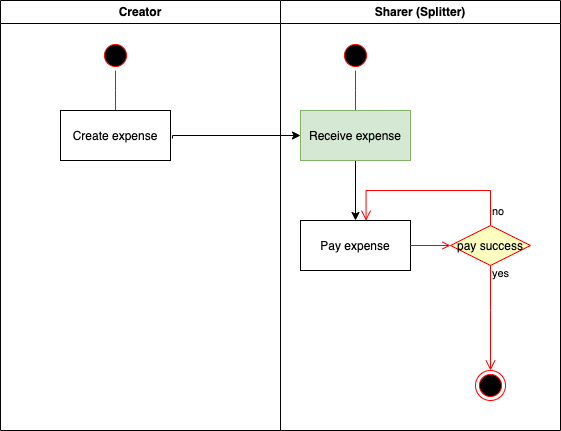

The diagram above was exported from draw.io. Its source (the exported page's mxGraphModel, read from the mxfile embedded in the PNG):
<mxGraphModel dx="946" dy="622" grid="1" gridSize="10" guides="1" tooltips="1" connect="1" arrows="1" fold="1" page="1" pageScale="1" pageWidth="850" pageHeight="1100" math="0" shadow="0">
  <root>
    <mxCell id="0" />
    <mxCell id="1" parent="0" />
    <mxCell id="5qrsa08ChxEMiNmLvYn6-9" value="Creator" style="swimlane;whiteSpace=wrap" vertex="1" parent="1">
      <mxGeometry x="110" y="90" width="280" height="430" as="geometry" />
    </mxCell>
    <mxCell id="5qrsa08ChxEMiNmLvYn6-10" value="" style="ellipse;shape=startState;fillColor=#000000;strokeColor=#ff0000;" vertex="1" parent="5qrsa08ChxEMiNmLvYn6-9">
      <mxGeometry x="100" y="40" width="30" height="30" as="geometry" />
    </mxCell>
    <mxCell id="5qrsa08ChxEMiNmLvYn6-11" value="" style="edgeStyle=elbowEdgeStyle;elbow=horizontal;verticalAlign=bottom;endArrow=open;endSize=8;strokeColor=#FF0000;endFill=1;rounded=0" edge="1" parent="5qrsa08ChxEMiNmLvYn6-9" source="5qrsa08ChxEMiNmLvYn6-10" target="5qrsa08ChxEMiNmLvYn6-12">
      <mxGeometry x="100" y="40" as="geometry">
        <mxPoint x="115" y="110" as="targetPoint" />
      </mxGeometry>
    </mxCell>
    <mxCell id="5qrsa08ChxEMiNmLvYn6-12" value="Create expense" style="" vertex="1" parent="5qrsa08ChxEMiNmLvYn6-9">
      <mxGeometry x="60" y="110" width="110" height="50" as="geometry" />
    </mxCell>
    <mxCell id="5qrsa08ChxEMiNmLvYn6-18" value="Sharer (Splitter)" style="swimlane;whiteSpace=wrap" vertex="1" parent="1">
      <mxGeometry x="390" y="90" width="280" height="430" as="geometry" />
    </mxCell>
    <mxCell id="5qrsa08ChxEMiNmLvYn6-19" value="" style="ellipse;shape=startState;fillColor=#000000;strokeColor=#ff0000;" vertex="1" parent="5qrsa08ChxEMiNmLvYn6-18">
      <mxGeometry x="60" y="40" width="30" height="30" as="geometry" />
    </mxCell>
    <mxCell id="5qrsa08ChxEMiNmLvYn6-20" value="" style="edgeStyle=elbowEdgeStyle;elbow=horizontal;verticalAlign=bottom;endArrow=open;endSize=8;strokeColor=#FF0000;endFill=1;rounded=0" edge="1" parent="5qrsa08ChxEMiNmLvYn6-18" source="5qrsa08ChxEMiNmLvYn6-19" target="5qrsa08ChxEMiNmLvYn6-21">
      <mxGeometry x="40" y="20" as="geometry">
        <mxPoint x="55" y="90" as="targetPoint" />
      </mxGeometry>
    </mxCell>
    <mxCell id="5qrsa08ChxEMiNmLvYn6-49" style="edgeStyle=orthogonalEdgeStyle;rounded=0;orthogonalLoop=1;jettySize=auto;html=1;entryX=0.5;entryY=0;entryDx=0;entryDy=0;entryPerimeter=0;" edge="1" parent="5qrsa08ChxEMiNmLvYn6-18" source="5qrsa08ChxEMiNmLvYn6-21" target="5qrsa08ChxEMiNmLvYn6-22">
      <mxGeometry relative="1" as="geometry" />
    </mxCell>
    <mxCell id="5qrsa08ChxEMiNmLvYn6-21" value="Receive expense" style="fillColor=#d5e8d4;strokeColor=#82b366;" vertex="1" parent="5qrsa08ChxEMiNmLvYn6-18">
      <mxGeometry x="20" y="110" width="110" height="50" as="geometry" />
    </mxCell>
    <mxCell id="5qrsa08ChxEMiNmLvYn6-22" value="Pay expense" style="" vertex="1" parent="5qrsa08ChxEMiNmLvYn6-18">
      <mxGeometry x="20" y="220" width="110" height="50" as="geometry" />
    </mxCell>
    <mxCell id="5qrsa08ChxEMiNmLvYn6-26" value="pay success" style="rhombus;fillColor=#ffffc0;strokeColor=#ff0000;" vertex="1" parent="5qrsa08ChxEMiNmLvYn6-18">
      <mxGeometry x="170" y="225" width="80" height="40" as="geometry" />
    </mxCell>
    <mxCell id="5qrsa08ChxEMiNmLvYn6-28" value="yes" style="edgeStyle=elbowEdgeStyle;elbow=horizontal;align=left;verticalAlign=top;endArrow=open;endSize=8;strokeColor=#FF0000;endFill=1;rounded=0;entryX=0.5;entryY=0;entryDx=0;entryDy=0;" edge="1" parent="5qrsa08ChxEMiNmLvYn6-18" source="5qrsa08ChxEMiNmLvYn6-26" target="5qrsa08ChxEMiNmLvYn6-46">
      <mxGeometry x="-1" y="-5" relative="1" as="geometry">
        <mxPoint x="195" y="350" as="targetPoint" />
        <Array as="points">
          <mxPoint x="210" y="310" />
        </Array>
        <mxPoint x="5" y="-5" as="offset" />
      </mxGeometry>
    </mxCell>
    <mxCell id="5qrsa08ChxEMiNmLvYn6-29" value="" style="endArrow=open;strokeColor=#FF0000;endFill=1;rounded=0" edge="1" parent="5qrsa08ChxEMiNmLvYn6-18" target="5qrsa08ChxEMiNmLvYn6-26">
      <mxGeometry relative="1" as="geometry">
        <mxPoint x="130" y="245" as="sourcePoint" />
      </mxGeometry>
    </mxCell>
    <mxCell id="5qrsa08ChxEMiNmLvYn6-46" value="" style="ellipse;html=1;shape=endState;fillColor=#000000;strokeColor=#ff0000;" vertex="1" parent="5qrsa08ChxEMiNmLvYn6-18">
      <mxGeometry x="195" y="370" width="30" height="30" as="geometry" />
    </mxCell>
    <mxCell id="5qrsa08ChxEMiNmLvYn6-51" value="no&#10;" style="edgeStyle=elbowEdgeStyle;elbow=horizontal;align=left;verticalAlign=top;endArrow=open;endSize=8;strokeColor=#FF0000;endFill=1;rounded=0;exitX=0.5;exitY=0;exitDx=0;exitDy=0;entryX=0.596;entryY=0.005;entryDx=0;entryDy=0;entryPerimeter=0;" edge="1" parent="5qrsa08ChxEMiNmLvYn6-18" source="5qrsa08ChxEMiNmLvYn6-26" target="5qrsa08ChxEMiNmLvYn6-22">
      <mxGeometry x="-0.7127" relative="1" as="geometry">
        <mxPoint x="220" y="380" as="targetPoint" />
        <mxPoint x="220" y="275" as="sourcePoint" />
        <Array as="points">
          <mxPoint x="90" y="190" />
          <mxPoint x="180" y="180" />
          <mxPoint x="140" y="190" />
        </Array>
        <mxPoint as="offset" />
      </mxGeometry>
    </mxCell>
    <mxCell id="5qrsa08ChxEMiNmLvYn6-44" style="edgeStyle=orthogonalEdgeStyle;rounded=0;orthogonalLoop=1;jettySize=auto;html=1;entryX=0;entryY=0.5;entryDx=0;entryDy=0;entryPerimeter=0;exitX=1.018;exitY=0.56;exitDx=0;exitDy=0;exitPerimeter=0;" edge="1" parent="1" source="5qrsa08ChxEMiNmLvYn6-12" target="5qrsa08ChxEMiNmLvYn6-21">
      <mxGeometry relative="1" as="geometry">
        <Array as="points">
          <mxPoint x="282" y="225" />
        </Array>
      </mxGeometry>
    </mxCell>
  </root>
</mxGraphModel>